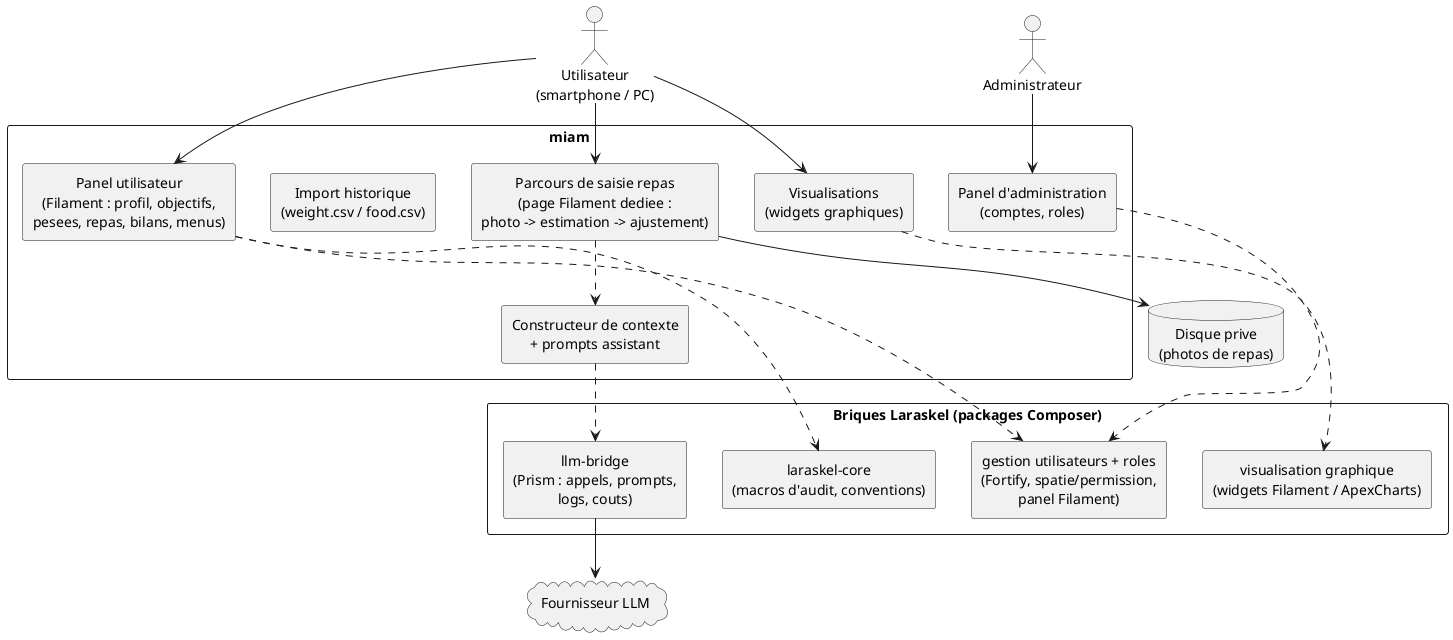

The diagram above was rendered by PlantUML. Its source (embedded in the PNG):
@startuml
' Composants de miam et briques Laraskel consommees.

skinparam componentStyle rectangle
skinparam defaultTextAlignment center
skinparam shadowing false
skinparam packageStyle rectangle

actor "Utilisateur\n(smartphone / PC)" as user
actor "Administrateur" as admin

package "miam" {
  component "Panel utilisateur\n(Filament : profil, objectifs,\npesees, repas, bilans, menus)" as app
  component "Parcours de saisie repas\n(page Filament dediee :\nphoto -> estimation -> ajustement)" as capture
  component "Visualisations\n(widgets graphiques)" as viz
  component "Constructeur de contexte\n+ prompts assistant" as ctx
  component "Import historique\n(weight.csv / food.csv)" as import
  component "Panel d'administration\n(comptes, roles)" as adminpanel
}

package "Briques Laraskel (packages Composer)" {
  component "laraskel-core\n(macros d'audit, conventions)" as core
  component "gestion utilisateurs + roles\n(Fortify, spatie/permission,\npanel Filament)" as users
  component "visualisation graphique\n(widgets Filament / ApexCharts)" as dataviz
  component "llm-bridge\n(Prism : appels, prompts,\nlogs, couts)" as bridge
}

cloud "Fournisseur LLM" as llm
database "Disque prive\n(photos de repas)" as disk

user --> app
user --> capture
user --> viz
admin --> adminpanel

app ..> core
app ..> users
adminpanel ..> users
viz ..> dataviz
capture ..> ctx
ctx ..> bridge
bridge --> llm
capture --> disk

@enduml